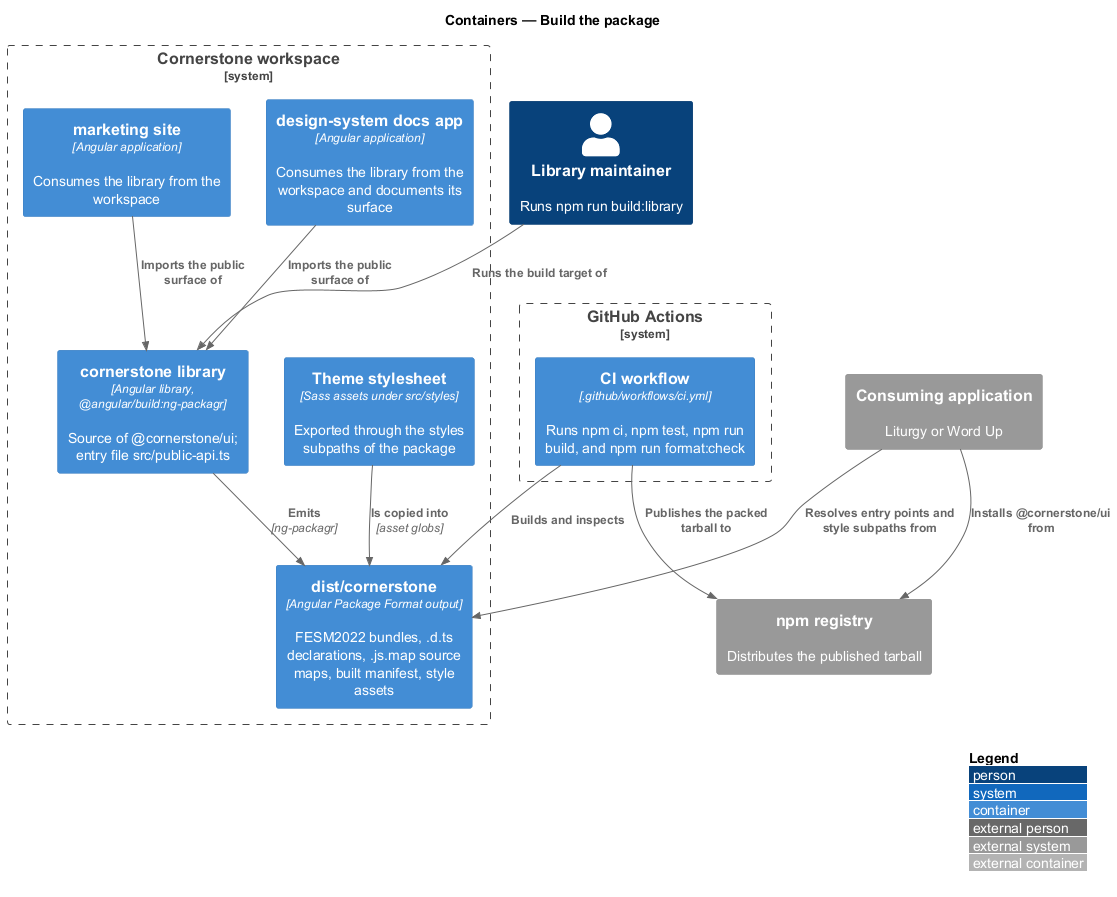

The diagram above was rendered by PlantUML. Its source (embedded in the PNG):
@startuml
!include <C4/C4_Container>
LAYOUT_WITH_LEGEND()
title Containers — Build the package

Person(maintainer, "Library maintainer", "Runs npm run build:library")

System_Boundary(cornerstone, "Cornerstone workspace") {
  Container(lib, "cornerstone library", "Angular library, @angular/build:ng-packagr", "Source of @cornerstone/ui; entry file src/public-api.ts")
  Container(theme, "Theme stylesheet", "Sass assets under src/styles", "Exported through the styles subpaths of the package")
  Container(docs, "design-system docs app", "Angular application", "Consumes the library from the workspace and documents its surface")
  Container(site, "marketing site", "Angular application", "Consumes the library from the workspace")
  Container(artifact, "dist/cornerstone", "Angular Package Format output", "FESM2022 bundles, .d.ts declarations, .js.map source maps, built manifest, style assets")
}

System_Boundary(ci, "GitHub Actions") {
  Container(verify, "CI workflow", ".github/workflows/ci.yml", "Runs npm ci, npm test, npm run build, and npm run format:check")
}

System_Ext(npm, "npm registry", "Distributes the published tarball")
System_Ext(app, "Consuming application", "Liturgy or Word Up")

Rel(maintainer, lib, "Runs the build target of")
Rel(lib, artifact, "Emits", "ng-packagr")
Rel(theme, artifact, "Is copied into", "asset globs")
Rel(docs, lib, "Imports the public surface of")
Rel(site, lib, "Imports the public surface of")
Rel(verify, artifact, "Builds and inspects")
Rel(verify, npm, "Publishes the packed tarball to")
Rel(app, npm, "Installs @cornerstone/ui from")
Rel(app, artifact, "Resolves entry points and style subpaths from")
@enduml